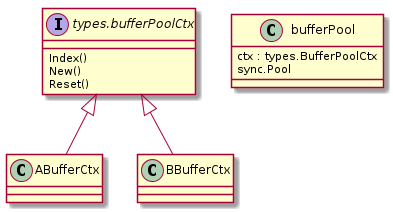

The diagram above was rendered by PlantUML. Its source (embedded in the PNG):
@startuml
interface "types.bufferPoolCtx" as bpc {
	Index()
    New()
    Reset()
}

class ABufferCtx {
}
class BBufferCtx {
}

bpc <|-- ABufferCtx
bpc <|-- BBufferCtx

class bufferPool {
	ctx : types.BufferPoolCtx
    sync.Pool
}
@enduml